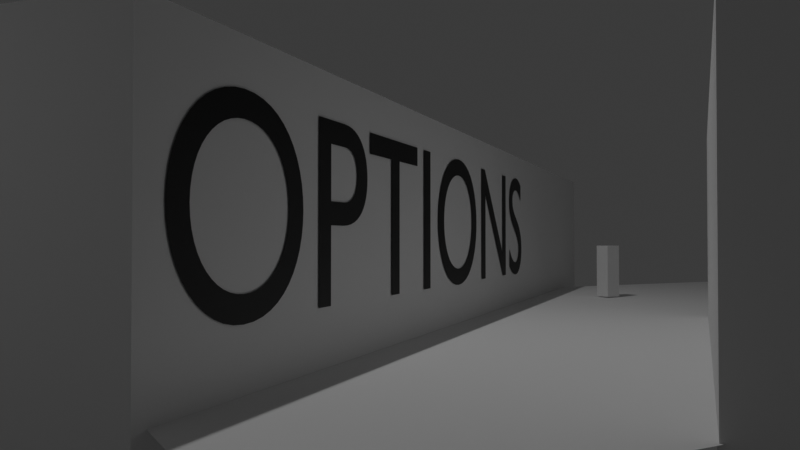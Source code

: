 # Source: prototype.blend  (saved by Blender 4.2.66; exported with 4.5.12 LTS)
import bpy
from mathutils import Matrix  # noqa: F401  (used for matrix-valued properties, if any)

bpy.ops.wm.read_factory_settings(use_empty=True)
scene = bpy.context.scene
scene.name = 'Scene'

# ---- collections
col_collection = bpy.data.collections.new('Collection'); scene.collection.children.link(col_collection)
col_wallsnfloors = bpy.data.collections.new('WallsNFloors'); scene.collection.children.link(col_wallsnfloors)
col_menu = bpy.data.collections.new('Menu'); scene.collection.children.link(col_menu)

# ---- materials (node trees are filled in below, after node groups)
mat_text = bpy.data.materials.new('TEXT')

# ---- node groups
ng_smooth_by_angle = bpy.data.node_groups.new('Smooth by Angle', 'GeometryNodeTree')
_s = ng_smooth_by_angle.interface.new_socket(name='Mesh', in_out='OUTPUT', socket_type='NodeSocketGeometry')
_s = ng_smooth_by_angle.interface.new_socket(name='Mesh', in_out='INPUT', socket_type='NodeSocketGeometry')
_s = ng_smooth_by_angle.interface.new_socket(name='Angle', in_out='INPUT', socket_type='NodeSocketFloat')
_s.subtype = 'ANGLE'
_s.default_value = 0.5236
_s.min_value = 0.0
_s.max_value = 3.142
_s.description = 'Maximum face angle for smooth edges'
_s = ng_smooth_by_angle.interface.new_socket(name='Ignore Sharpness', in_out='INPUT', socket_type='NodeSocketBool')
_s.force_non_field = True
ng_smooth_by_angle.description = 'Set the sharpness of mesh edges based on the angle between the neighboring faces'
ng_smooth_by_angle.is_modifier = True
_N = ng_smooth_by_angle.nodes; _L = ng_smooth_by_angle.links
n0 = _N.new('GeometryNodeSetShadeSmooth'); n0.name = 'Set Shade Smooth'; n0.location = (120, -80)
n0.domain = 'EDGE'
n1 = _N.new('GeometryNodeSetShadeSmooth'); n1.name = 'Set Shade Smooth.001'; n1.location = (300, -80)
n2 = _N.new('NodeGroupOutput'); n2.name = 'Group Output'; n2.location = (480, -80)
n3 = _N.new('GeometryNodeInputMeshEdgeAngle'); n3.name = 'Edge Angle'; n3.location = (-440, -240)
n4 = _N.new('NodeGroupInput'); n4.name = 'Group Input'; n4.location = (-80, -80)
n5 = _N.new('GeometryNodeInputEdgeSmooth'); n5.name = 'Is Edge Smooth'; n5.location = (-260, -120)
n6 = _N.new('GeometryNodeInputShadeSmooth'); n6.name = 'Is Shade Smooth'; n6.location = (-440, -397)
n7 = _N.new('FunctionNodeCompare'); n7.name = 'Compare'; n7.location = (-260, -260)
n7.operation = 'LESS_EQUAL'
n7.inputs[6].default_value = (0.0, 0.0, 0.0, 0.0)
n7.inputs[7].default_value = (0.0, 0.0, 0.0, 0.0)
n8 = _N.new('FunctionNodeBooleanMath'); n8.name = 'Boolean Math.001'; n8.location = (-80, -260)
n9 = _N.new('NodeGroupInput'); n9.name = 'Group Input.001'; n9.location = (-440, -329)
n10 = _N.new('NodeGroupInput'); n10.name = 'Group Input.002'; n10.location = (-259, -189)
n11 = _N.new('FunctionNodeBooleanMath'); n11.name = 'Boolean Math'; n11.location = (-80, -149)
n11.operation = 'OR'
n12 = _N.new('FunctionNodeBooleanMath'); n12.name = 'Boolean Math.002'; n12.location = (-260, -380)
n12.operation = 'OR'
n13 = _N.new('NodeGroupInput'); n13.name = 'Group Input.003'; n13.location = (-440, -460)
_L.new(n3.outputs[0], n7.inputs[0])
_L.new(n1.outputs[0], n2.inputs[0])
_L.new(n9.outputs[1], n7.inputs[1])
_L.new(n7.outputs[0], n8.inputs[0])
_L.new(n4.outputs[0], n0.inputs[0])
_L.new(n0.outputs[0], n1.inputs[0])
_L.new(n8.outputs[0], n0.inputs[2])
_L.new(n10.outputs[2], n11.inputs[1])
_L.new(n5.outputs[0], n11.inputs[0])
_L.new(n11.outputs[0], n0.inputs[1])
_L.new(n13.outputs[2], n12.inputs[1])
_L.new(n6.outputs[0], n12.inputs[0])
_L.new(n12.outputs[0], n8.inputs[1])
n2.is_active_output = True

# ---- material node trees
mat_text.use_nodes = True; mat_text.node_tree.nodes.clear()
_N = mat_text.node_tree.nodes; _L = mat_text.node_tree.links
n0 = _N.new('ShaderNodeBsdfPrincipled'); n0.name = 'Principled BSDF'; n0.location = (10, 300)
n0.inputs[0].default_value = (0.0, 0.0, 0.0, 1.0)
n1 = _N.new('ShaderNodeOutputMaterial'); n1.name = 'Material Output'; n1.location = (300, 300)
_L.new(n0.outputs[0], n1.inputs[0])
n1.is_active_output = True

# ---- world
world_world = bpy.data.worlds.new('World'); scene.world = world_world
world_world.use_nodes = True; world_world.node_tree.nodes.clear()
_N = world_world.node_tree.nodes; _L = world_world.node_tree.links
n0 = _N.new('ShaderNodeOutputWorld'); n0.name = 'World Output'; n0.location = (300, 300)
n1 = _N.new('ShaderNodeBackground'); n1.name = 'Background'; n1.location = (10, 300)
n1.inputs[0].default_value = (0.05088, 0.05088, 0.05088, 1.0)
_L.new(n1.outputs[0], n0.inputs[0])
n0.is_active_output = True
world_world.color = (0.05088, 0.05088, 0.05088)
world_world.sun_shadow_jitter_overblur = 0.0

# ---- cameras
cam_camera = bpy.data.cameras.new('Camera')
cam_camera.clip_end = 100.0
cam_camera.lens = 35.0
cam_camera.ortho_scale = 7.314

# ---- lights
light_light = bpy.data.lights.new('Light', 'POINT')
light_light.energy = 1000.0
light_light.shadow_soft_size = 0.1

# ---- meshes
me_cube_003 = bpy.data.meshes.new('Cube.003')
me_cube_003.from_pydata([(-1.0, 0.1947, -0.3325), (-1.0, 0.1785, -0.3325), (1.0, 0.1785, -0.3325), (1.0, 0.1947, -0.3325), (1.0, 0.1947, -0.2675), (1.0, 0.1785, -0.2675), (-1.0, 0.1785, -0.2675), (-1.0, 0.1947, -0.2675), (-1.0, 0.2667, -1.0), (-1.0, -0.2667, -1.0), (1.0, -0.2667, -1.0), (1.0, 0.2667, -1.0), (1.0, 0.2667, 0.4), (1.0, -0.2667, 0.4), (-1.0, -0.2667, 0.4), (-1.0, 0.2667, 0.4), (-1.0, 0.213, -0.3919), (-1.0, 0.1602, -0.3919), (1.0, 0.1602, -0.3919), (1.0, 0.213, -0.3919), (1.0, 0.213, -0.2081), (1.0, 0.1602, -0.2081), (-1.0, 0.1602, -0.2081), (-1.0, 0.213, -0.2081), (-1.265, 0.1947, -0.3325), (-1.265, 0.1785, -0.3325), (1.265, 0.1785, -0.3325), (1.265, 0.1947, -0.3325), (1.265, 0.1947, -0.2675), (1.265, 0.1785, -0.2675), (-1.265, 0.1785, -0.2675), (-1.265, 0.1947, -0.2675), (-1.586, 0.1995, -0.3516), (-1.586, 0.1737, -0.3516), (1.586, 0.1737, -0.3516), (1.586, 0.1995, -0.3516), (1.586, 0.1995, -0.2484), (1.586, 0.1737, -0.2484), (-1.586, 0.1737, -0.2484), (-1.586, 0.1995, -0.2484), (-1.993, 0.2044, -0.3516), (-1.993, 0.1688, -0.3516), (1.993, 0.1688, -0.3516), (1.993, 0.2044, -0.3516), (1.993, 0.2044, -0.2484), (1.993, 0.1688, -0.2484), (-1.993, 0.1688, -0.2484), (-1.993, 0.2044, -0.2484), (-2.33, 0.2044, -0.3516), (-2.33, 0.1688, -0.3516), (2.33, 0.1688, -0.3516), (2.33, 0.2044, -0.3516), (2.33, 0.2044, -0.2484), (2.33, 0.1688, -0.2484), (-2.33, 0.1688, -0.2484), (-2.33, 0.2044, -0.2484), (-2.476, 0.1975, -0.3314), (-2.476, 0.1758, -0.3314), (2.476, 0.1758, -0.3314), (2.476, 0.1975, -0.3314), (2.476, 0.1975, -0.2686), (2.476, 0.1758, -0.2686), (-2.476, 0.1758, -0.2686), (-2.476, 0.1975, -0.2686)], [], [(5, 2, 26, 29), (7, 0, 24, 31), (10, 13, 14, 9), (11, 8, 15, 12), (8, 11, 10, 9), (14, 13, 12, 15), (17, 16, 8, 9), (19, 18, 10, 11), (20, 19, 11, 12), (18, 21, 13, 10), (22, 17, 9, 14), (16, 23, 15, 8), (23, 22, 14, 15), (21, 20, 12, 13), (1, 0, 16, 17), (3, 2, 18, 19), (4, 3, 19, 20), (2, 5, 21, 18), (6, 1, 17, 22), (0, 7, 23, 16), (7, 6, 22, 23), (5, 4, 20, 21), (28, 29, 37, 36), (24, 25, 33, 32), (2, 3, 27, 26), (6, 7, 31, 30), (1, 6, 30, 25), (3, 4, 28, 27), (0, 1, 25, 24), (4, 5, 29, 28), (33, 38, 46, 41), (38, 39, 47, 46), (31, 24, 32, 39), (29, 26, 34, 37), (26, 27, 35, 34), (30, 31, 39, 38), (25, 30, 38, 33), (27, 28, 36, 35), (46, 47, 55, 54), (42, 43, 51, 50), (35, 36, 44, 43), (32, 33, 41, 40), (36, 37, 45, 44), (39, 32, 40, 47), (37, 34, 42, 45), (34, 35, 43, 42), (55, 48, 56, 63), (52, 53, 61, 60), (41, 46, 54, 49), (43, 44, 52, 51), (40, 41, 49, 48), (44, 45, 53, 52), (47, 40, 48, 55), (45, 42, 50, 53), (57, 62, 63, 56), (59, 60, 61, 58), (53, 50, 58, 61), (50, 51, 59, 58), (54, 55, 63, 62), (49, 54, 62, 57), (51, 52, 60, 59), (48, 49, 57, 56)])
me_cube_003.polygons.foreach_set('use_smooth', [True] * 62)
_uv = me_cube_003.uv_layers.new(name='UVMap')
_uv.uv.foreach_set('vector', [0.5085, 0.626, 0.4165, 0.626, 0.4165, 0.626, 0.5085, 0.626, 0.5085, 0.126, 0.4165, 0.126, 0.4165, 0.126, 0.5085, 0.126, 0.375, 0.6583, 0.55, 0.6583, 0.55, 0.09167, 0.375, 0.09167, 0.375, 0.5917, 0.375, 0.1583, 0.55, 0.1583, 0.55, 0.5917, 0.375, 0.1583, 0.375, 0.5917, 0.375, 0.6583, 0.375, 0.09167, 0.55, 0.09167, 0.55, 0.6583, 0.55, 0.5917, 0.55, 0.1583, 0.405, 0.1217, 0.405, 0.1283, 0.375, 0.1583, 0.375, 0.09167, 0.405, 0.6217, 0.405, 0.6283, 0.375, 0.6583, 0.375, 0.5917, 0.52, 0.6217, 0.405, 0.6217, 0.375, 0.5917, 0.55, 0.5917, 0.405, 0.6283, 0.52, 0.6283, 0.55, 0.6583, 0.375, 0.6583, 0.52, 0.1217, 0.405, 0.1217, 0.375, 0.09167, 0.55, 0.09167, 0.405, 0.1283, 0.52, 0.1283, 0.55, 0.1583, 0.375, 0.1583, 0.52, 0.1283, 0.52, 0.1217, 0.55, 0.09167, 0.55, 0.1583, 0.52, 0.6283, 0.52, 0.6217, 0.55, 0.5917, 0.55, 0.6583, 0.4165, 0.124, 0.4165, 0.126, 0.405, 0.1283, 0.405, 0.1217, 0.4165, 0.624, 0.4165, 0.626, 0.405, 0.6283, 0.405, 0.6217, 0.5085, 0.624, 0.4165, 0.624, 0.405, 0.6217, 0.52, 0.6217, 0.4165, 0.626, 0.5085, 0.626, 0.52, 0.6283, 0.405, 0.6283, 0.5085, 0.124, 0.4165, 0.124, 0.405, 0.1217, 0.52, 0.1217, 0.4165, 0.126, 0.5085, 0.126, 0.52, 0.1283, 0.405, 0.1283, 0.5085, 0.126, 0.5085, 0.124, 0.52, 0.1217, 0.52, 0.1283, 0.5085, 0.626, 0.5085, 0.624, 0.52, 0.6217, 0.52, 0.6283, 0.5085, 0.624, 0.5085, 0.626, 0.5085, 0.626, 0.5085, 0.624, 0.4165, 0.126, 0.4165, 0.124, 0.4165, 0.124, 0.4165, 0.126, 0.4165, 0.626, 0.4165, 0.624, 0.4165, 0.624, 0.4165, 0.626, 0.5085, 0.124, 0.5085, 0.126, 0.5085, 0.126, 0.5085, 0.124, 0.4165, 0.124, 0.5085, 0.124, 0.5085, 0.124, 0.4165, 0.124, 0.4165, 0.624, 0.5085, 0.624, 0.5085, 0.624, 0.4165, 0.624, 0.4165, 0.126, 0.4165, 0.124, 0.4165, 0.124, 0.4165, 0.126, 0.5085, 0.624, 0.5085, 0.626, 0.5085, 0.626, 0.5085, 0.624, 0.4165, 0.124, 0.5085, 0.124, 0.5085, 0.124, 0.4165, 0.124, 0.5085, 0.124, 0.5085, 0.126, 0.5085, 0.126, 0.5085, 0.124, 0.5085, 0.126, 0.4165, 0.126, 0.4165, 0.126, 0.5085, 0.126, 0.5085, 0.626, 0.4165, 0.626, 0.4165, 0.626, 0.5085, 0.626, 0.4165, 0.626, 0.4165, 0.624, 0.4165, 0.624, 0.4165, 0.626, 0.5085, 0.124, 0.5085, 0.126, 0.5085, 0.126, 0.5085, 0.124, 0.4165, 0.124, 0.5085, 0.124, 0.5085, 0.124, 0.4165, 0.124, 0.4165, 0.624, 0.5085, 0.624, 0.5085, 0.624, 0.4165, 0.624, 0.5085, 0.124, 0.5085, 0.126, 0.5085, 0.126, 0.5085, 0.124, 0.4165, 0.626, 0.4165, 0.624, 0.4165, 0.624, 0.4165, 0.626, 0.4165, 0.624, 0.5085, 0.624, 0.5085, 0.624, 0.4165, 0.624, 0.4165, 0.126, 0.4165, 0.124, 0.4165, 0.124, 0.4165, 0.126, 0.5085, 0.624, 0.5085, 0.626, 0.5085, 0.626, 0.5085, 0.624, 0.5085, 0.126, 0.4165, 0.126, 0.4165, 0.126, 0.5085, 0.126, 0.5085, 0.626, 0.4165, 0.626, 0.4165, 0.626, 0.5085, 0.626, 0.4165, 0.626, 0.4165, 0.624, 0.4165, 0.624, 0.4165, 0.626, 0.5085, 0.126, 0.4165, 0.126, 0.4165, 0.126, 0.5085, 0.126, 0.5085, 0.624, 0.5085, 0.626, 0.5085, 0.626, 0.5085, 0.624, 0.4165, 0.124, 0.5085, 0.124, 0.5085, 0.124, 0.4165, 0.124, 0.4165, 0.624, 0.5085, 0.624, 0.5085, 0.624, 0.4165, 0.624, 0.4165, 0.126, 0.4165, 0.124, 0.4165, 0.124, 0.4165, 0.126, 0.5085, 0.624, 0.5085, 0.626, 0.5085, 0.626, 0.5085, 0.624, 0.5085, 0.126, 0.4165, 0.126, 0.4165, 0.126, 0.5085, 0.126, 0.5085, 0.626, 0.4165, 0.626, 0.4165, 0.626, 0.5085, 0.626, 0.4165, 0.124, 0.5085, 0.124, 0.5085, 0.126, 0.4165, 0.126, 0.4165, 0.624, 0.5085, 0.624, 0.5085, 0.626, 0.4165, 0.626, 0.5085, 0.626, 0.4165, 0.626, 0.4165, 0.626, 0.5085, 0.626, 0.4165, 0.626, 0.4165, 0.624, 0.4165, 0.624, 0.4165, 0.626, 0.5085, 0.124, 0.5085, 0.126, 0.5085, 0.126, 0.5085, 0.124, 0.4165, 0.124, 0.5085, 0.124, 0.5085, 0.124, 0.4165, 0.124, 0.4165, 0.624, 0.5085, 0.624, 0.5085, 0.624, 0.4165, 0.624, 0.4165, 0.126, 0.4165, 0.124, 0.4165, 0.124, 0.4165, 0.126])
me_cube_003.update()
me_cube_007 = bpy.data.meshes.new('Cube.007')
me_cube_007.from_pydata([(-0.1746, -0.1397, 0.7695), (-0.2, -0.16, 1.9), (-0.1746, 0.1397, 0.7695), (-0.2, 0.16, 1.9), (0.1746, -0.1397, 0.7695), (0.2, -0.16, 1.9), (0.1746, 0.1397, 0.7695), (0.2, 0.16, 1.9), (-0.2, -0.113, 1.45), (-0.2, 0.16, 1.45), (0.2, 0.16, 1.45), (0.2, -0.113, 1.45), (-0.2, 0.16, 0.8425), (0.2, 0.16, 0.8425), (0.2, -0.113, 0.8425), (-0.2, -0.113, 0.8425), (0.0, 0.1397, 0.7695), (0.0, 0.16, 1.9), (0.0, -0.1397, 0.7695), (0.0, -0.16, 1.9), (0.0, -0.16, 1.45), (0.0, 0.16, 1.45), (0.0, 0.16, 0.8425), (0.0, -0.16, 0.8425), (-0.2, 0.16, 0.7959), (-0.2, -0.16, 0.7959), (0.0, 0.16, 0.7959), (0.2, -0.16, 0.7959), (0.2, 0.16, 0.7959), (0.0, -0.16, 0.7959), (0.01906, 0.1245, 0.7695), (0.1556, 0.1245, 0.7695), (0.1556, -0.1245, 0.7695), (0.01906, -0.1245, 0.7695), (-0.1556, 0.1245, 0.7695), (-0.01906, 0.1245, 0.7695), (-0.01906, -0.1245, 0.7695), (-0.1556, -0.1245, 0.7695), (0.1556, 0.1245, 0.3825), (0.01906, 0.1245, 0.3825), (0.01906, -0.1245, 0.3825), (0.1556, -0.1245, 0.3825), (-0.01906, 0.1245, 0.3825), (-0.1556, 0.1245, 0.3825), (-0.1556, -0.1245, 0.3825), (-0.01906, -0.1245, 0.3825), (0.1556, 0.1245, 0.3465), (0.01906, 0.1245, 0.3465), (0.01906, -0.1245, 0.3465), (0.1556, -0.1245, 0.3465), (-0.01906, 0.1245, 0.3465), (-0.1556, 0.1245, 0.3465), (-0.1556, -0.1245, 0.3465), (-0.01906, -0.1245, 0.3465), (0.1556, 0.1245, -0.002172), (0.01906, 0.1245, -0.002172), (-0.01906, 0.1245, -0.002172), (-0.1556, 0.1245, -0.002172), (0.1556, -0.1245, 0.05455), (0.1556, 0.1245, 0.0327), (0.01906, 0.1245, 0.0327), (0.01906, -0.1245, 0.05455), (-0.01906, 0.1245, 0.0327), (-0.1556, 0.1245, 0.0327), (-0.1556, -0.1245, 0.05455), (-0.01906, -0.1245, 0.05455), (0.01906, -0.1987, -0.002172), (0.01906, -0.1988, 0.03921), (0.01906, -0.2333, 0.0004435), (0.01906, -0.2333, 0.00759), (0.1556, -0.1988, 0.03921), (0.1556, -0.1987, -0.002172), (0.1556, -0.2333, 0.00759), (0.1556, -0.2333, 0.0004435), (-0.1556, -0.1987, -0.002172), (-0.1556, -0.1988, 0.03921), (-0.1556, -0.2333, 0.0004435), (-0.1556, -0.2333, 0.00759), (-0.01906, -0.1988, 0.03921), (-0.01906, -0.1987, -0.002172), (-0.01906, -0.2333, 0.00759), (-0.01906, -0.2333, 0.0004435), (0.2, 0.1566, 1.177), (0.2, 0.1566, 1.427), (0.2, -0.03695, 1.427), (0.2, -0.03695, 1.177), (-0.2, -0.03695, 1.177), (-0.2, -0.03695, 1.427), (-0.2, 0.1566, 1.427), (-0.2, 0.1566, 1.177), (0.2402, 0.1856, 1.398), (0.2402, 0.121, 1.156), (0.2402, -0.06598, 1.207), (0.2402, -0.001326, 1.448), (-0.2402, -0.06598, 1.207), (-0.2402, -0.001326, 1.448), (-0.2402, 0.121, 1.156), (-0.2402, 0.1856, 1.398), (0.3308, 0.1856, 1.356), (0.3308, 0.121, 1.156), (0.3308, -0.06598, 1.207), (0.3308, -0.001326, 1.406), (-0.3308, -0.06598, 1.207), (-0.3308, -0.001326, 1.406), (-0.3308, 0.121, 1.156), (-0.3308, 0.1856, 1.356), (0.513, 0.1856, 1.356), (0.513, 0.121, 1.156), (0.513, -0.06598, 1.207), (0.513, -0.001326, 1.406), (-0.513, -0.06598, 1.207), (-0.513, -0.001326, 1.406), (-0.513, 0.121, 1.156), (-0.513, 0.1856, 1.356), (0.5445, 0.1747, 1.349), (0.5445, 0.1157, 1.167), (0.5445, -0.05512, 1.213), (0.5445, 0.003952, 1.395), (-0.5445, -0.05512, 1.213), (-0.5445, 0.003952, 1.395), (-0.5445, 0.1157, 1.167), (-0.5445, 0.1747, 1.349), (0.5642, 0.1802, 1.353), (0.5642, 0.1183, 1.162), (0.5642, -0.06061, 1.21), (0.5642, 0.001282, 1.401), (-0.5642, -0.06061, 1.21), (-0.5642, 0.001282, 1.401), (-0.5642, 0.1183, 1.162), (-0.5642, 0.1802, 1.353), (0.8829, 0.1429, 1.331), (0.8829, 0.1002, 1.199), (0.8829, -0.02324, 1.232), (0.8829, 0.01945, 1.364), (-0.8829, -0.02324, 1.232), (-0.8829, 0.01945, 1.364), (-0.8829, 0.1002, 1.199), (-0.8829, 0.1429, 1.331), (0.99, 0.1667, 1.345), (0.99, 0.1118, 1.175), (0.99, -0.04709, 1.218), (0.99, 0.007856, 1.387), (-0.99, -0.04709, 1.218), (-0.99, 0.007856, 1.387), (-0.99, 0.1118, 1.175), (-0.99, 0.1667, 1.345), (0.9365, 0.005451, 1.392), (0.9365, 0.1717, 1.348), (0.9365, 0.1142, 1.17), (0.9365, -0.05203, 1.215)], [], [(8, 1, 3, 9), (21, 17, 7, 10), (10, 7, 5, 11), (20, 19, 1, 8), (33, 30, 39, 40), (17, 3, 1, 19), (23, 20, 8, 15), (87, 88, 97, 95), (22, 21, 10, 13), (85, 82, 91, 92), (25, 15, 12, 24), (26, 22, 13, 28), (28, 13, 14, 27), (29, 23, 15, 25), (27, 14, 23, 29), (24, 12, 22, 26), (12, 9, 21, 22), (14, 11, 20, 23), (7, 17, 19, 5), (32, 33, 40, 41), (11, 5, 19, 20), (9, 3, 17, 21), (2, 0, 25, 24), (16, 2, 24, 26), (4, 6, 28, 27), (18, 4, 27, 29), (6, 16, 26, 28), (0, 18, 29, 25), (16, 6, 31, 30), (6, 4, 32, 31), (4, 18, 33, 32), (18, 16, 30, 33), (2, 16, 35, 34), (16, 18, 36, 35), (18, 0, 37, 36), (0, 2, 34, 37), (44, 43, 51, 52), (45, 44, 52, 53), (35, 36, 45, 42), (34, 35, 42, 43), (31, 32, 41, 38), (36, 37, 44, 45), (30, 31, 38, 39), (37, 34, 43, 44), (64, 63, 57, 74, 76, 77, 75), (63, 62, 56, 57), (41, 40, 48, 49), (40, 39, 47, 48), (42, 45, 53, 50), (43, 42, 50, 51), (38, 41, 49, 46), (39, 38, 46, 47), (58, 61, 67, 70), (65, 64, 75, 78), (60, 59, 54, 55), (62, 65, 78, 80, 81, 79, 56), (57, 56, 79, 74), (59, 58, 70, 72, 73, 71, 54), (55, 54, 71, 66), (48, 47, 60, 61), (49, 48, 61, 58), (47, 46, 59, 60), (46, 49, 58, 59), (50, 53, 65, 62), (52, 51, 63, 64), (53, 52, 64, 65), (51, 50, 62, 63), (66, 71, 73, 68), (68, 73, 72, 69), (69, 72, 70, 67), (74, 79, 81, 76), (76, 81, 80, 77), (77, 80, 78, 75), (61, 60, 55, 66, 68, 69, 67), (13, 10, 83, 82), (10, 11, 84, 83), (11, 14, 85, 84), (14, 13, 82, 85), (15, 8, 87, 86), (8, 9, 88, 87), (9, 12, 89, 88), (12, 15, 86, 89), (97, 96, 104, 105), (91, 90, 98, 99), (86, 87, 95, 94), (83, 84, 93, 90), (88, 89, 96, 97), (82, 83, 90, 91), (89, 86, 94, 96), (84, 85, 92, 93), (102, 103, 111, 110), (103, 105, 113, 111), (96, 94, 102, 104), (93, 92, 100, 101), (92, 91, 99, 100), (95, 97, 105, 103), (94, 95, 103, 102), (90, 93, 101, 98), (111, 113, 121, 119), (108, 107, 115, 116), (98, 101, 109, 106), (99, 98, 106, 107), (105, 104, 112, 113), (104, 102, 110, 112), (101, 100, 108, 109), (100, 99, 107, 108), (120, 118, 126, 128), (121, 120, 128, 129), (110, 111, 119, 118), (106, 109, 117, 114), (107, 106, 114, 115), (113, 112, 120, 121), (112, 110, 118, 120), (109, 108, 116, 117), (123, 122, 130, 131), (122, 125, 133, 130), (117, 116, 124, 125), (116, 115, 123, 124), (119, 121, 129, 127), (118, 119, 127, 126), (114, 117, 125, 122), (115, 114, 122, 123), (134, 135, 143, 142), (135, 137, 145, 143), (129, 128, 136, 137), (128, 126, 134, 136), (125, 124, 132, 133), (124, 123, 131, 132), (127, 129, 137, 135), (126, 127, 135, 134), (139, 138, 141, 140), (142, 143, 145, 144), (147, 146, 141, 138), (148, 147, 138, 139), (137, 136, 144, 145), (136, 134, 142, 144), (146, 149, 140, 141), (149, 148, 139, 140), (132, 131, 148, 149), (133, 132, 149, 146), (131, 130, 147, 148), (130, 133, 146, 147)])
_uv = me_cube_007.uv_layers.new(name='UVMap')
_uv.uv.foreach_set('vector', [0.5625, 0.0, 0.625, 0.0, 0.625, 0.25, 0.5625, 0.25, 0.5625, 0.375, 0.625, 0.375, 0.625, 0.5, 0.5625, 0.5, 0.5625, 0.5, 0.625, 0.5, 0.625, 0.75, 0.5625, 0.75, 0.5625, 0.875, 0.625, 0.875, 0.625, 1.0, 0.5625, 1.0, 0.2619, 0.7222, 0.2619, 0.5278, 0.2619, 0.5278, 0.2619, 0.7222, 0.75, 0.5, 0.875, 0.5, 0.875, 0.75, 0.75, 0.75, 0.4781, 0.875, 0.5625, 0.875, 0.5625, 1.0, 0.4781, 1.0, 0.5377, 0.03639, 0.5377, 0.2136, 0.5377, 0.2136, 0.5377, 0.03639, 0.4781, 0.375, 0.5625, 0.375, 0.5625, 0.5, 0.4781, 0.5, 0.503, 0.7136, 0.503, 0.5364, 0.503, 0.5364, 0.503, 0.7136, 0.375, 0.0, 0.4781, 0.0, 0.4781, 0.25, 0.375, 0.25, 0.375, 0.375, 0.4781, 0.375, 0.4781, 0.5, 0.375, 0.5, 0.375, 0.5, 0.4781, 0.5, 0.4781, 0.75, 0.375, 0.75, 0.375, 0.875, 0.4781, 0.875, 0.4781, 1.0, 0.375, 1.0, 0.375, 0.75, 0.4781, 0.75, 0.4781, 0.875, 0.375, 0.875, 0.375, 0.25, 0.4781, 0.25, 0.4781, 0.375, 0.375, 0.375, 0.4781, 0.25, 0.5625, 0.25, 0.5625, 0.375, 0.4781, 0.375, 0.4781, 0.75, 0.5625, 0.75, 0.5625, 0.875, 0.4781, 0.875, 0.625, 0.5, 0.75, 0.5, 0.75, 0.75, 0.625, 0.75, 0.3472, 0.7222, 0.2619, 0.7222, 0.2619, 0.7222, 0.3472, 0.7222, 0.5625, 0.75, 0.625, 0.75, 0.625, 0.875, 0.5625, 0.875, 0.5625, 0.25, 0.625, 0.25, 0.625, 0.375, 0.5625, 0.375, 0.1408, 0.5158, 0.1408, 0.7342, 0.125, 0.75, 0.125, 0.5, 0.25, 0.5158, 0.1408, 0.5158, 0.125, 0.5, 0.25, 0.5, 0.3592, 0.7342, 0.3592, 0.5158, 0.375, 0.5, 0.375, 0.75, 0.25, 0.7342, 0.3592, 0.7342, 0.375, 0.75, 0.25, 0.75, 0.3592, 0.5158, 0.25, 0.5158, 0.25, 0.5, 0.375, 0.5, 0.1408, 0.7342, 0.25, 0.7342, 0.25, 0.75, 0.125, 0.75, 0.25, 0.5158, 0.3592, 0.5158, 0.3472, 0.5278, 0.2619, 0.5278, 0.3592, 0.5158, 0.3592, 0.7342, 0.3472, 0.7222, 0.3472, 0.5278, 0.3592, 0.7342, 0.25, 0.7342, 0.2619, 0.7222, 0.3472, 0.7222, 0.25, 0.7342, 0.25, 0.5158, 0.2619, 0.5278, 0.2619, 0.7222, 0.1408, 0.5158, 0.25, 0.5158, 0.2381, 0.5278, 0.1528, 0.5278, 0.25, 0.5158, 0.25, 0.7342, 0.2381, 0.7222, 0.2381, 0.5278, 0.25, 0.7342, 0.1408, 0.7342, 0.1528, 0.7222, 0.2381, 0.7222, 0.1408, 0.7342, 0.1408, 0.5158, 0.1528, 0.5278, 0.1528, 0.7222, 0.1528, 0.7222, 0.1528, 0.5278, 0.1528, 0.5278, 0.1528, 0.7222, 0.2381, 0.7222, 0.1528, 0.7222, 0.1528, 0.7222, 0.2381, 0.7222, 0.2381, 0.5278, 0.2381, 0.7222, 0.2381, 0.7222, 0.2381, 0.5278, 0.1528, 0.5278, 0.2381, 0.5278, 0.2381, 0.5278, 0.1528, 0.5278, 0.3472, 0.5278, 0.3472, 0.7222, 0.3472, 0.7222, 0.3472, 0.5278, 0.2381, 0.7222, 0.1528, 0.7222, 0.1528, 0.7222, 0.2381, 0.7222, 0.2619, 0.5278, 0.3472, 0.5278, 0.3472, 0.5278, 0.2619, 0.5278, 0.1528, 0.7222, 0.1528, 0.5278, 0.1528, 0.5278, 0.1528, 0.7222, 0.1528, 0.7222, 0.1528, 0.5278, 0.1528, 0.5278, 0.1528, 0.6782, 0.1528, 0.6963, 0.1528, 0.7203, 0.1528, 0.7222, 0.1528, 0.5278, 0.2381, 0.5278, 0.2381, 0.5278, 0.1528, 0.5278, 0.3472, 0.7222, 0.2619, 0.7222, 0.2619, 0.7222, 0.3472, 0.7222, 0.2619, 0.7222, 0.2619, 0.5278, 0.2619, 0.5278, 0.2619, 0.7222, 0.2381, 0.5278, 0.2381, 0.7222, 0.2381, 0.7222, 0.2381, 0.5278, 0.1528, 0.5278, 0.2381, 0.5278, 0.2381, 0.5278, 0.1528, 0.5278, 0.3472, 0.5278, 0.3472, 0.7222, 0.3472, 0.7222, 0.3472, 0.5278, 0.2619, 0.5278, 0.3472, 0.5278, 0.3472, 0.5278, 0.2619, 0.5278, 0.3472, 0.7222, 0.2619, 0.7222, 0.2619, 0.7222, 0.3472, 0.7222, 0.2381, 0.7222, 0.1528, 0.7222, 0.1528, 0.7222, 0.2381, 0.7222, 0.2619, 0.5278, 0.3472, 0.5278, 0.3472, 0.5278, 0.2619, 0.5278, 0.2381, 0.5278, 0.2381, 0.7222, 0.2381, 0.7222, 0.2381, 0.7203, 0.2381, 0.6963, 0.2381, 0.6782, 0.2381, 0.5278, 0.1528, 0.5278, 0.2381, 0.5278, 0.2381, 0.6782, 0.1528, 0.6782, 0.3472, 0.5278, 0.3472, 0.7222, 0.3472, 0.7222, 0.3472, 0.7203, 0.3472, 0.6963, 0.3472, 0.6782, 0.3472, 0.5278, 0.2619, 0.5278, 0.3472, 0.5278, 0.3472, 0.6782, 0.2619, 0.6782, 0.2619, 0.7222, 0.2619, 0.5278, 0.2619, 0.5278, 0.2619, 0.7222, 0.3472, 0.7222, 0.2619, 0.7222, 0.2619, 0.7222, 0.3472, 0.7222, 0.2619, 0.5278, 0.3472, 0.5278, 0.3472, 0.5278, 0.2619, 0.5278, 0.3472, 0.5278, 0.3472, 0.7222, 0.3472, 0.7222, 0.3472, 0.5278, 0.2381, 0.5278, 0.2381, 0.7222, 0.2381, 0.7222, 0.2381, 0.5278, 0.1528, 0.7222, 0.1528, 0.5278, 0.1528, 0.5278, 0.1528, 0.7222, 0.2381, 0.7222, 0.1528, 0.7222, 0.1528, 0.7222, 0.2381, 0.7222, 0.1528, 0.5278, 0.2381, 0.5278, 0.2381, 0.5278, 0.1528, 0.5278, 0.2619, 0.6782, 0.3472, 0.6782, 0.3472, 0.6963, 0.2619, 0.6963, 0.2619, 0.6963, 0.3472, 0.6963, 0.3472, 0.7203, 0.2619, 0.7203, 0.2619, 0.7203, 0.3472, 0.7203, 0.3472, 0.7222, 0.2619, 0.7222, 0.1528, 0.6782, 0.2381, 0.6782, 0.2381, 0.6963, 0.1528, 0.6963, 0.1528, 0.6963, 0.2381, 0.6963, 0.2381, 0.7203, 0.1528, 0.7203, 0.1528, 0.7203, 0.2381, 0.7203, 0.2381, 0.7222, 0.1528, 0.7222, 0.2619, 0.7222, 0.2619, 0.5278, 0.2619, 0.5278, 0.2619, 0.6782, 0.2619, 0.6963, 0.2619, 0.7203, 0.2619, 0.7222, 0.4781, 0.5, 0.5625, 0.5, 0.5377, 0.5364, 0.503, 0.5364, 0.5625, 0.5, 0.5625, 0.75, 0.5377, 0.7136, 0.5377, 0.5364, 0.5625, 0.75, 0.4781, 0.75, 0.503, 0.7136, 0.5377, 0.7136, 0.4781, 0.75, 0.4781, 0.5, 0.503, 0.5364, 0.503, 0.7136, 0.4781, 0.0, 0.5625, 0.0, 0.5377, 0.03639, 0.503, 0.03639, 0.5625, 0.0, 0.5625, 0.25, 0.5377, 0.2136, 0.5377, 0.03639, 0.5625, 0.25, 0.4781, 0.25, 0.503, 0.2136, 0.5377, 0.2136, 0.4781, 0.25, 0.4781, 0.0, 0.503, 0.03639, 0.503, 0.2136, 0.5377, 0.2136, 0.503, 0.2136, 0.503, 0.2136, 0.5377, 0.2136, 0.503, 0.5364, 0.5377, 0.5364, 0.5377, 0.5364, 0.503, 0.5364, 0.503, 0.03639, 0.5377, 0.03639, 0.5377, 0.03639, 0.503, 0.03639, 0.5377, 0.5364, 0.5377, 0.7136, 0.5377, 0.7136, 0.5377, 0.5364, 0.5377, 0.2136, 0.503, 0.2136, 0.503, 0.2136, 0.5377, 0.2136, 0.503, 0.5364, 0.5377, 0.5364, 0.5377, 0.5364, 0.503, 0.5364, 0.503, 0.2136, 0.503, 0.03639, 0.503, 0.03639, 0.503, 0.2136, 0.5377, 0.7136, 0.503, 0.7136, 0.503, 0.7136, 0.5377, 0.7136, 0.503, 0.03639, 0.5377, 0.03639, 0.5377, 0.03639, 0.503, 0.03639, 0.5377, 0.03639, 0.5377, 0.2136, 0.5377, 0.2136, 0.5377, 0.03639, 0.503, 0.2136, 0.503, 0.03639, 0.503, 0.03639, 0.503, 0.2136, 0.5377, 0.7136, 0.503, 0.7136, 0.503, 0.7136, 0.5377, 0.7136, 0.503, 0.7136, 0.503, 0.5364, 0.503, 0.5364, 0.503, 0.7136, 0.5377, 0.03639, 0.5377, 0.2136, 0.5377, 0.2136, 0.5377, 0.03639, 0.503, 0.03639, 0.5377, 0.03639, 0.5377, 0.03639, 0.503, 0.03639, 0.5377, 0.5364, 0.5377, 0.7136, 0.5377, 0.7136, 0.5377, 0.5364, 0.5377, 0.03639, 0.5377, 0.2136, 0.5377, 0.2136, 0.5377, 0.03639, 0.503, 0.7136, 0.503, 0.5364, 0.503, 0.5364, 0.503, 0.7136, 0.5377, 0.5364, 0.5377, 0.7136, 0.5377, 0.7136, 0.5377, 0.5364, 0.503, 0.5364, 0.5377, 0.5364, 0.5377, 0.5364, 0.503, 0.5364, 0.5377, 0.2136, 0.503, 0.2136, 0.503, 0.2136, 0.5377, 0.2136, 0.503, 0.2136, 0.503, 0.03639, 0.503, 0.03639, 0.503, 0.2136, 0.5377, 0.7136, 0.503, 0.7136, 0.503, 0.7136, 0.5377, 0.7136, 0.503, 0.7136, 0.503, 0.5364, 0.503, 0.5364, 0.503, 0.7136, 0.503, 0.2136, 0.503, 0.03639, 0.503, 0.03639, 0.503, 0.2136, 0.5377, 0.2136, 0.503, 0.2136, 0.503, 0.2136, 0.5377, 0.2136, 0.503, 0.03639, 0.5377, 0.03639, 0.5377, 0.03639, 0.503, 0.03639, 0.5377, 0.5364, 0.5377, 0.7136, 0.5377, 0.7136, 0.5377, 0.5364, 0.503, 0.5364, 0.5377, 0.5364, 0.5377, 0.5364, 0.503, 0.5364, 0.5377, 0.2136, 0.503, 0.2136, 0.503, 0.2136, 0.5377, 0.2136, 0.503, 0.2136, 0.503, 0.03639, 0.503, 0.03639, 0.503, 0.2136, 0.5377, 0.7136, 0.503, 0.7136, 0.503, 0.7136, 0.5377, 0.7136, 0.503, 0.5364, 0.5377, 0.5364, 0.5377, 0.5364, 0.503, 0.5364, 0.5377, 0.5364, 0.5377, 0.7136, 0.5377, 0.7136, 0.5377, 0.5364, 0.5377, 0.7136, 0.503, 0.7136, 0.503, 0.7136, 0.5377, 0.7136, 0.503, 0.7136, 0.503, 0.5364, 0.503, 0.5364, 0.503, 0.7136, 0.5377, 0.03639, 0.5377, 0.2136, 0.5377, 0.2136, 0.5377, 0.03639, 0.503, 0.03639, 0.5377, 0.03639, 0.5377, 0.03639, 0.503, 0.03639, 0.5377, 0.5364, 0.5377, 0.7136, 0.5377, 0.7136, 0.5377, 0.5364, 0.503, 0.5364, 0.5377, 0.5364, 0.5377, 0.5364, 0.503, 0.5364, 0.503, 0.03639, 0.5377, 0.03639, 0.5377, 0.03639, 0.503, 0.03639, 0.5377, 0.03639, 0.5377, 0.2136, 0.5377, 0.2136, 0.5377, 0.03639, 0.5377, 0.2136, 0.503, 0.2136, 0.503, 0.2136, 0.5377, 0.2136, 0.503, 0.2136, 0.503, 0.03639, 0.503, 0.03639, 0.503, 0.2136, 0.5377, 0.7136, 0.503, 0.7136, 0.503, 0.7136, 0.5377, 0.7136, 0.503, 0.7136, 0.503, 0.5364, 0.503, 0.5364, 0.503, 0.7136, 0.5377, 0.03639, 0.5377, 0.2136, 0.5377, 0.2136, 0.5377, 0.03639, 0.503, 0.03639, 0.5377, 0.03639, 0.5377, 0.03639, 0.503, 0.03639, 0.503, 0.5364, 0.5377, 0.5364, 0.5377, 0.7136, 0.503, 0.7136, 0.503, 0.03639, 0.5377, 0.03639, 0.5377, 0.2136, 0.503, 0.2136, 0.5458, 0.5364, 0.535, 0.7136, 0.5377, 0.7136, 0.5377, 0.5364, 0.5057, 0.5364, 0.5458, 0.5364, 0.5377, 0.5364, 0.503, 0.5364, 0.5377, 0.2136, 0.503, 0.2136, 0.503, 0.2136, 0.5377, 0.2136, 0.503, 0.2136, 0.503, 0.03639, 0.503, 0.03639, 0.503, 0.2136, 0.535, 0.7136, 0.4948, 0.7136, 0.503, 0.7136, 0.5377, 0.7136, 0.4948, 0.7136, 0.5057, 0.5364, 0.503, 0.5364, 0.503, 0.7136, 0.503, 0.7136, 0.503, 0.5364, 0.5057, 0.5364, 0.4948, 0.7136, 0.5377, 0.7136, 0.503, 0.7136, 0.4948, 0.7136, 0.535, 0.7136, 0.503, 0.5364, 0.5377, 0.5364, 0.5458, 0.5364, 0.5057, 0.5364, 0.5377, 0.5364, 0.5377, 0.7136, 0.535, 0.7136, 0.5458, 0.5364])
me_cube_007.update()
me_plane = bpy.data.meshes.new('Plane')
me_plane.from_pydata([(-1.0, -1.0, 0.0), (1.0, -1.0, 0.0), (-1.0, 1.0, 0.0), (1.0, 1.0, 0.0), (-1.0, 1.0, -0.09002), (-1.0, -1.0, -0.09002), (1.0, -1.0, -0.09002), (1.0, 1.0, -0.09002)], [], [(0, 1, 3, 2), (5, 4, 7, 6), (3, 7, 4, 2), (0, 5, 6, 1), (1, 6, 7, 3), (2, 4, 5, 0)])
me_plane.polygons.foreach_set('use_smooth', [True] * 6)
_uv = me_plane.uv_layers.new(name='UVMap')
_uv.uv.foreach_set('vector', [0.0, 0.0, 1.0, 0.0, 1.0, 1.0, 0.0, 1.0, 0.0, 0.0, 0.0, 1.0, 1.0, 1.0, 1.0, 0.0, 1.0, 1.0, 1.0, 1.0, 0.0, 1.0, 0.0, 1.0, 0.0, 0.0, 0.0, 0.0, 1.0, 0.0, 1.0, 0.0, 1.0, 0.0, 1.0, 0.0, 1.0, 1.0, 1.0, 1.0, 0.0, 1.0, 0.0, 1.0, 0.0, 0.0, 0.0, 0.0])
me_plane.update()
me_cube = bpy.data.meshes.new('Cube')
me_cube.from_pydata([(-1.0, -1.0, -1.0), (-1.0, -1.0, 1.0), (-1.0, 1.0, -1.0), (-1.0, 1.0, 1.0), (1.0, -1.0, -1.0), (1.0, -1.0, 1.0), (1.0, 1.0, -1.0), (1.0, 1.0, 1.0)], [], [(0, 1, 3, 2), (2, 3, 7, 6), (6, 7, 5, 4), (4, 5, 1, 0), (2, 6, 4, 0), (7, 3, 1, 5)])
me_cube.polygons.foreach_set('use_smooth', [True] * 6)
_uv = me_cube.uv_layers.new(name='UVMap')
_uv.uv.foreach_set('vector', [0.375, 0.0, 0.625, 0.0, 0.625, 0.25, 0.375, 0.25, 0.375, 0.25, 0.625, 0.25, 0.625, 0.5, 0.375, 0.5, 0.375, 0.5, 0.625, 0.5, 0.625, 0.75, 0.375, 0.75, 0.375, 0.75, 0.625, 0.75, 0.625, 1.0, 0.375, 1.0, 0.125, 0.5, 0.375, 0.5, 0.375, 0.75, 0.125, 0.75, 0.625, 0.5, 0.875, 0.5, 0.875, 0.75, 0.625, 0.75])
me_cube.update()
me_cube_001 = bpy.data.meshes.new('Cube.001')
me_cube_001.from_pydata([(-1.0, -1.0, -1.0), (-1.0, -1.0, 1.0), (-1.0, 1.0, -1.0), (-1.0, 1.0, 1.0), (1.0, -1.0, -1.0), (1.0, -1.0, 1.0), (1.0, 1.0, -1.0), (1.0, 1.0, 1.0)], [], [(0, 1, 3, 2), (2, 3, 7, 6), (6, 7, 5, 4), (4, 5, 1, 0), (2, 6, 4, 0), (7, 3, 1, 5)])
me_cube_001.polygons.foreach_set('use_smooth', [True] * 6)
_uv = me_cube_001.uv_layers.new(name='UVMap')
_uv.uv.foreach_set('vector', [0.375, 0.0, 0.625, 0.0, 0.625, 0.25, 0.375, 0.25, 0.375, 0.25, 0.625, 0.25, 0.625, 0.5, 0.375, 0.5, 0.375, 0.5, 0.625, 0.5, 0.625, 0.75, 0.375, 0.75, 0.375, 0.75, 0.625, 0.75, 0.625, 1.0, 0.375, 1.0, 0.125, 0.5, 0.375, 0.5, 0.375, 0.75, 0.125, 0.75, 0.625, 0.5, 0.875, 0.5, 0.875, 0.75, 0.625, 0.75])
me_cube_001.update()
me_cube_002 = bpy.data.meshes.new('Cube.002')
me_cube_002.from_pydata([(-1.0, -1.0, -1.0), (-1.0, -1.0, 1.0), (-1.0, 1.0, -1.0), (-1.0, 1.0, 1.0), (1.0, -1.0, -1.0), (1.0, -1.0, 1.0), (1.0, 1.0, -1.0), (1.0, 1.0, 1.0), (-1.0, 0.2667, -1.0), (-1.0, -0.2667, -1.0), (-1.0, -0.2667, 1.0), (-1.0, 0.2667, 1.0), (1.0, -0.2667, -1.0), (1.0, 0.2667, -1.0), (1.0, 0.2667, 1.0), (1.0, -0.2667, 1.0), (-1.0, -1.0, 0.4), (-1.0, 1.0, 0.4), (1.0, 1.0, 0.4), (1.0, -1.0, 0.4), (1.0, 0.2667, 0.4), (1.0, -0.2667, 0.4), (-1.0, -0.2667, 0.4), (-1.0, 0.2667, 0.4)], [], [(23, 11, 3, 17), (17, 3, 7, 18), (21, 15, 5, 19), (19, 5, 1, 16), (9, 12, 4, 0), (15, 10, 1, 5), (7, 3, 11, 14), (14, 11, 10, 15), (2, 6, 13, 8), (8, 13, 12, 9), (18, 7, 14, 20), (20, 14, 15, 21), (16, 1, 10, 22), (22, 10, 11, 23), (0, 16, 22, 9), (6, 18, 20, 13), (4, 19, 16, 0), (12, 21, 19, 4), (2, 17, 18, 6), (8, 23, 17, 2), (13, 20, 23, 8), (21, 12, 9, 22), (22, 23, 20, 21)])
_uv = me_cube_002.uv_layers.new(name='UVMap')
_uv.uv.foreach_set('vector', [0.55, 0.1583, 0.625, 0.1583, 0.625, 0.25, 0.55, 0.25, 0.55, 0.25, 0.625, 0.25, 0.625, 0.5, 0.55, 0.5, 0.55, 0.6583, 0.625, 0.6583, 0.625, 0.75, 0.55, 0.75, 0.55, 0.75, 0.625, 0.75, 0.625, 1.0, 0.55, 1.0, 0.125, 0.6583, 0.375, 0.6583, 0.375, 0.75, 0.125, 0.75, 0.625, 0.6583, 0.875, 0.6583, 0.875, 0.75, 0.625, 0.75, 0.625, 0.5, 0.875, 0.5, 0.875, 0.5917, 0.625, 0.5917, 0.625, 0.5917, 0.875, 0.5917, 0.875, 0.6583, 0.625, 0.6583, 0.125, 0.5, 0.375, 0.5, 0.375, 0.5917, 0.125, 0.5917, 0.125, 0.5917, 0.375, 0.5917, 0.375, 0.6583, 0.125, 0.6583, 0.55, 0.5, 0.625, 0.5, 0.625, 0.5917, 0.55, 0.5917, 0.55, 0.5917, 0.625, 0.5917, 0.625, 0.6583, 0.55, 0.6583, 0.55, 0.0, 0.625, 0.0, 0.625, 0.09167, 0.55, 0.09167, 0.55, 0.09167, 0.625, 0.09167, 0.625, 0.1583, 0.55, 0.1583, 0.375, 0.0, 0.55, 0.0, 0.55, 0.09167, 0.375, 0.09167, 0.375, 0.5, 0.55, 0.5, 0.55, 0.5917, 0.375, 0.5917, 0.375, 0.75, 0.55, 0.75, 0.55, 1.0, 0.375, 1.0, 0.375, 0.6583, 0.55, 0.6583, 0.55, 0.75, 0.375, 0.75, 0.375, 0.25, 0.55, 0.25, 0.55, 0.5, 0.375, 0.5, 0.375, 0.1583, 0.55, 0.1583, 0.55, 0.25, 0.375, 0.25, 0.0, 0.0, 0.0, 0.0, 0.0, 0.0, 0.0, 0.0, 0.0, 0.0, 0.0, 0.0, 0.0, 0.0, 0.0, 0.0, 0.0, 0.0, 0.0, 0.0, 0.55, 0.5917, 0.0, 0.0])
me_cube_002.update()
me_plane_001 = bpy.data.meshes.new('Plane.001')
me_plane_001.from_pydata([(-1.0, -1.0, 0.0), (1.0, -1.0, 0.0), (-1.0, 1.0, 0.0), (1.0, 1.0, 0.0), (-1.0, 1.0, -0.09002), (-1.0, -1.0, -0.09002), (1.0, -1.0, -0.09002), (1.0, 1.0, -0.09002)], [], [(0, 1, 3, 2), (5, 4, 7, 6), (3, 7, 4, 2), (0, 5, 6, 1), (1, 6, 7, 3), (2, 4, 5, 0)])
me_plane_001.polygons.foreach_set('use_smooth', [True] * 6)
_uv = me_plane_001.uv_layers.new(name='UVMap')
_uv.uv.foreach_set('vector', [0.0, 0.0, 1.0, 0.0, 1.0, 1.0, 0.0, 1.0, 0.0, 0.0, 0.0, 1.0, 1.0, 1.0, 1.0, 0.0, 1.0, 1.0, 1.0, 1.0, 0.0, 1.0, 0.0, 1.0, 0.0, 0.0, 0.0, 0.0, 1.0, 0.0, 1.0, 0.0, 1.0, 0.0, 1.0, 0.0, 1.0, 1.0, 1.0, 1.0, 0.0, 1.0, 0.0, 1.0, 0.0, 0.0, 0.0, 0.0])
me_plane_001.update()
me_cube_004 = bpy.data.meshes.new('Cube.004')
me_cube_004.from_pydata([(-1.0, -1.0, -1.0), (-1.0, -1.0, 1.0), (-1.0, 1.0, -1.0), (-1.0, 1.0, 1.0), (1.0, -1.0, -1.0), (1.0, -1.0, 1.0), (1.0, 1.0, -1.0), (1.0, 1.0, 1.0)], [], [(0, 1, 3, 2), (2, 3, 7, 6), (6, 7, 5, 4), (4, 5, 1, 0), (2, 6, 4, 0), (7, 3, 1, 5)])
me_cube_004.polygons.foreach_set('use_smooth', [True] * 6)
_uv = me_cube_004.uv_layers.new(name='UVMap')
_uv.uv.foreach_set('vector', [0.375, 0.0, 0.625, 0.0, 0.625, 0.25, 0.375, 0.25, 0.375, 0.25, 0.625, 0.25, 0.625, 0.5, 0.375, 0.5, 0.375, 0.5, 0.625, 0.5, 0.625, 0.75, 0.375, 0.75, 0.375, 0.75, 0.625, 0.75, 0.625, 1.0, 0.375, 1.0, 0.125, 0.5, 0.375, 0.5, 0.375, 0.75, 0.125, 0.75, 0.625, 0.5, 0.875, 0.5, 0.875, 0.75, 0.625, 0.75])
me_cube_004.update()
me_cube_005 = bpy.data.meshes.new('Cube.005')
me_cube_005.from_pydata([(-1.0, -1.0, -1.0), (-1.0, -1.0, 1.0), (-1.0, 1.0, -1.0), (-1.0, 1.0, 1.0), (1.0, -1.0, -1.0), (1.0, -1.0, 1.0), (1.0, 1.0, -1.0), (1.0, 1.0, 1.0)], [], [(0, 1, 3, 2), (2, 3, 7, 6), (6, 7, 5, 4), (4, 5, 1, 0), (2, 6, 4, 0), (7, 3, 1, 5)])
me_cube_005.polygons.foreach_set('use_smooth', [True] * 6)
_uv = me_cube_005.uv_layers.new(name='UVMap')
_uv.uv.foreach_set('vector', [0.375, 0.0, 0.625, 0.0, 0.625, 0.25, 0.375, 0.25, 0.375, 0.25, 0.625, 0.25, 0.625, 0.5, 0.375, 0.5, 0.375, 0.5, 0.625, 0.5, 0.625, 0.75, 0.375, 0.75, 0.375, 0.75, 0.625, 0.75, 0.625, 1.0, 0.375, 1.0, 0.125, 0.5, 0.375, 0.5, 0.375, 0.75, 0.125, 0.75, 0.625, 0.5, 0.875, 0.5, 0.875, 0.75, 0.625, 0.75])
me_cube_005.update()
me_cube_006 = bpy.data.meshes.new('Cube.006')
me_cube_006.from_pydata([(-1.0, -1.0, -1.0), (-1.0, -1.0, 1.0), (-1.0, 1.0, -1.0), (-1.0, 1.0, 1.0), (1.0, -1.0, -1.0), (1.0, -1.0, 1.0), (1.0, 1.0, -1.0), (1.0, 1.0, 1.0)], [], [(0, 1, 3, 2), (2, 3, 7, 6), (6, 7, 5, 4), (4, 5, 1, 0), (2, 6, 4, 0), (7, 3, 1, 5)])
me_cube_006.polygons.foreach_set('use_smooth', [True] * 6)
_uv = me_cube_006.uv_layers.new(name='UVMap')
_uv.uv.foreach_set('vector', [0.375, 0.0, 0.625, 0.0, 0.625, 0.25, 0.375, 0.25, 0.375, 0.25, 0.625, 0.25, 0.625, 0.5, 0.375, 0.5, 0.375, 0.5, 0.625, 0.5, 0.625, 0.75, 0.375, 0.75, 0.375, 0.75, 0.625, 0.75, 0.625, 1.0, 0.375, 1.0, 0.125, 0.5, 0.375, 0.5, 0.375, 0.75, 0.125, 0.75, 0.625, 0.5, 0.875, 0.5, 0.875, 0.75, 0.625, 0.75])
me_cube_006.update()
me_cube_008 = bpy.data.meshes.new('Cube.008')
me_cube_008.from_pydata([(-1.0, -1.0, -1.0), (-1.0, -1.0, 1.0), (-1.0, 1.0, -1.0), (-1.0, 1.0, 1.0), (1.0, -1.0, -1.0), (1.0, -1.0, 1.0), (1.0, 1.0, -1.0), (1.0, 1.0, 1.0), (3.448, 1.0, 1.0), (3.448, 1.0, -1.0), (3.448, -1.0, -1.0), (3.448, -1.0, 1.0)], [], [(0, 1, 3, 2), (2, 3, 7, 6), (5, 4, 10, 11), (4, 5, 1, 0), (2, 6, 4, 0), (7, 3, 1, 5), (9, 8, 11, 10), (4, 6, 9, 10), (7, 5, 11, 8), (6, 7, 8, 9)])
_uv = me_cube_008.uv_layers.new(name='UVMap')
_uv.uv.foreach_set('vector', [0.25, 8.659e-05, 0.5, 8.659e-05, 0.5, 0.25, 0.25, 0.25, 0.25, 0.25, 0.5, 0.25, 0.5, 0.5, 0.25, 0.5, 0.5, 0.75, 0.25, 0.75, 0.25, 0.75, 0.5, 0.75, 0.25, 0.75, 0.5, 0.75, 0.5, 0.9999, 0.25, 0.9999, 8.659e-05, 0.5, 0.25, 0.5, 0.25, 0.75, 8.659e-05, 0.75, 0.5, 0.5, 0.75, 0.5, 0.75, 0.75, 0.5, 0.75, 0.25, 0.5, 0.5, 0.5, 0.5, 0.75, 0.25, 0.75, 0.25, 0.75, 0.25, 0.5, 0.25, 0.5, 0.25, 0.75, 0.5, 0.5, 0.5, 0.75, 0.5, 0.75, 0.5, 0.5, 0.25, 0.5, 0.5, 0.5, 0.5, 0.5, 0.25, 0.5])
me_cube_008.materials.append(None)
me_cube_008.update()
me_cube_009 = bpy.data.meshes.new('Cube.009')
me_cube_009.from_pydata([(-1.0, -1.0, -1.0), (-1.0, -1.0, 1.0), (-1.0, 1.0, -1.0), (-1.0, 1.0, 1.0), (1.0, -1.0, -1.0), (1.0, -1.0, 1.0), (1.0, 1.0, -1.0), (1.0, 1.0, 1.0)], [], [(0, 1, 3, 2), (2, 3, 7, 6), (6, 7, 5, 4), (4, 5, 1, 0), (2, 6, 4, 0), (7, 3, 1, 5)])
_uv = me_cube_009.uv_layers.new(name='UVMap')
_uv.uv.foreach_set('vector', [0.375, 0.0, 0.625, 0.0, 0.625, 0.25, 0.375, 0.25, 0.375, 0.25, 0.625, 0.25, 0.625, 0.5, 0.375, 0.5, 0.375, 0.5, 0.625, 0.5, 0.625, 0.75, 0.375, 0.75, 0.375, 0.75, 0.625, 0.75, 0.625, 1.0, 0.375, 1.0, 0.125, 0.5, 0.375, 0.5, 0.375, 0.75, 0.125, 0.75, 0.625, 0.5, 0.875, 0.5, 0.875, 0.75, 0.625, 0.75])
me_cube_009.update()
me_plane_002 = bpy.data.meshes.new('Plane.002')
me_plane_002.from_pydata([(-1.0, -1.0, 0.0), (2.297, -1.0, 0.0), (-1.0, 1.0, 0.0), (2.297, 1.0, 0.0)], [], [(0, 1, 3, 2)])
_uv = me_plane_002.uv_layers.new(name='UVMap')
_uv.uv.foreach_set('vector', [0.0, 0.0, 1.0, 0.0, 1.0, 1.0, 0.0, 1.0])
me_plane_002.update()
me_cube_010 = bpy.data.meshes.new('Cube.010')
me_cube_010.from_pydata([(-1.0, -1.0, -1.0), (-1.0, -1.0, 1.0), (-1.0, 1.0, -1.0), (-1.0, 1.0, 1.0), (1.0, -1.0, -1.0), (1.0, -1.0, 1.0), (1.0, 1.0, -1.0), (1.0, 1.0, 1.0)], [], [(0, 1, 3, 2), (2, 3, 7, 6), (6, 7, 5, 4), (4, 5, 1, 0), (2, 6, 4, 0), (7, 3, 1, 5)])
_uv = me_cube_010.uv_layers.new(name='UVMap')
_uv.uv.foreach_set('vector', [0.375, 0.0, 0.625, 0.0, 0.625, 0.25, 0.375, 0.25, 0.375, 0.25, 0.625, 0.25, 0.625, 0.5, 0.375, 0.5, 0.375, 0.5, 0.625, 0.5, 0.625, 0.75, 0.375, 0.75, 0.375, 0.75, 0.625, 0.75, 0.625, 1.0, 0.375, 1.0, 0.125, 0.5, 0.375, 0.5, 0.375, 0.75, 0.125, 0.75, 0.625, 0.5, 0.875, 0.5, 0.875, 0.75, 0.625, 0.75])
me_cube_010.update()

# ---- curves / text
txt_text = bpy.data.curves.new('Text', 'FONT')
txt_text.dimensions = '2D'
txt_text.body = 'PLAY'
txt_text.materials.append(mat_text)
txt_text.align_x = 'CENTER'
txt_text_001 = bpy.data.curves.new('Text.001', 'FONT')
txt_text_001.dimensions = '2D'
txt_text_001.body = 'OPTIONS\n'
txt_text_001.materials.append(mat_text)
txt_text_001.align_x = 'CENTER'
arm_armature = bpy.data.armatures.new('Armature')  # bones are not reproduced

# ---- objects
ob_light = bpy.data.objects.new('Light', light_light)
ob_camera = bpy.data.objects.new('Camera', cam_camera)
ob_door = bpy.data.objects.new('Door', me_cube_003)
ob_cube_003 = bpy.data.objects.new('Cube.003', me_cube_007)
ob_armature = bpy.data.objects.new('Armature', arm_armature)
ob_plane = bpy.data.objects.new('Plane', me_plane)
ob_cube = bpy.data.objects.new('Cube', me_cube)
ob_cube_001 = bpy.data.objects.new('Cube.001', me_cube_001)
ob_cube_002 = bpy.data.objects.new('Cube.002', me_cube_002)
ob_plane_001 = bpy.data.objects.new('Plane.001', me_plane_001)
ob_cube_004 = bpy.data.objects.new('Cube.004', me_cube_004)
ob_cube_005 = bpy.data.objects.new('Cube.005', me_cube_005)
ob_cube_006 = bpy.data.objects.new('Cube.006', me_cube_006)
ob_empty = bpy.data.objects.new('Empty', None)
ob_menuwall = bpy.data.objects.new('MenuWall', me_cube_008)
ob_menuwall_001 = bpy.data.objects.new('MenuWall.001', me_cube_009)
ob_text = bpy.data.objects.new('Text', txt_text)
ob_plane_002 = bpy.data.objects.new('Plane.002', me_plane_002)
ob_text_001 = bpy.data.objects.new('Text.001', txt_text_001)
ob_cube_007 = bpy.data.objects.new('Cube.007', me_cube_010)

# ---- transforms, parenting, visibility, modifiers, constraints
ob_light.location = (8.152, 2.011, 11.81)
ob_light.rotation_euler = (0.6503, 0.05522, 1.866)
ob_light.scale = (2.0, 2.0, 2.0)
ob_light.lock_rotations_4d = False
ob_light.empty_display_type = 'ARROWS'
ob_light.color = (0.0, 0.0, 0.0, 0.0)
ob_light.lineart.crease_threshold = 0.0
ob_camera.location = (4.596, -7.211, 1.178)
ob_camera.rotation_euler = (1.59, -1.358e-07, -0.5031)
ob_camera.scale = (2.0, 2.0, 2.0)
ob_camera.lock_rotations_4d = False
ob_camera.empty_display_type = 'ARROWS'
ob_camera.color = (0.0, 0.0, 0.0, 0.0)
ob_camera.display_type = 'WIRE'
ob_camera.lineart.crease_threshold = 0.0
ob_door.location = (-1.221, 3.988, 1.68)
ob_door.rotation_euler = (0.0, -0.0, -3.773)
ob_door.scale = (-0.07644, 3.024, 1.68)
_m = ob_door.modifiers.new('Smooth by Angle', 'NODES')
_m.node_group = ng_smooth_by_angle
_m.use_pin_to_last = True
_m.show_group_selector = False
ob_cube_003.parent = ob_armature
ob_cube_003.matrix_parent_inverse = Matrix(((1.0, -0.0, 0.0, -4.585e-09), (-0.0, 1.0, -0.0, 0.0), (0.0, -0.0, 1.0, -0.84), (-0.0, 0.0, -0.0, 1.0)))
ob_cube_003.location = (0.0, 0.0, 0.0)
_vg = ob_cube_003.vertex_groups.new(name='Bone')
for _i, _w in zip([2, 6, 8, 9, 10, 12, 13, 15, 16, 18, 22, 24, 26, 28, 29, 30, 31, 33, 34, 35, 36, 82, 83, 86, 87, 88, 89, 90, 91, 94, 95, 96, 97, 102], [0.03412, 0.04027, 0.0208, 0.06551, 0.05758, 0.09394, 0.08998, 0.006226, 0.1619, 0.08493, 0.6663, 0.0617, 0.3579, 0.05692, 0.1269, 0.0924, 0.02098, 0.05525, 0.01546, 0.09904, 0.05208, 0.08089, 0.06404, 0.224, 0.07406, 0.06565, 0.09002, 0.03132, 0.03784, 0.1143, 0.008561, 0.06047, 0.02592, 0.01372]): _vg.add([_i], _w, 'REPLACE')
_vg = ob_cube_003.vertex_groups.new(name='Bone.005')
for _i, _w in zip([1, 3, 5, 7, 8, 9, 10, 11, 17, 19, 20, 21, 82, 83, 84, 85, 86, 87, 88, 89, 90, 91, 92, 93, 94, 95, 96, 97, 98, 99, 102, 104, 105], [0.9681, 0.9655, 0.9513, 0.9581, 0.7007, 0.6387, 0.6323, 0.4524, 0.9861, 0.9853, 0.8903, 0.9001, 0.3192, 0.5842, 0.281, 0.1264, 0.163, 0.4029, 0.5732, 0.3289, 0.3389, 0.1813, 0.07713, 0.1479, 0.08461, 0.1867, 0.1867, 0.3204, 0.103, 0.07261, 0.008333, 0.0717, 0.1052]): _vg.add([_i], _w, 'REPLACE')
_vg = ob_cube_003.vertex_groups.new(name='Bone.003')
for _i, _w in zip([5, 7, 10, 11, 13, 14, 20, 21, 28, 82, 83, 84, 85, 90, 91, 92, 93, 98, 99, 100, 101, 106, 107, 108, 109, 114, 115, 116, 117, 122, 123, 124, 125, 130, 131, 132, 133, 138, 139, 140, 141, 146, 147, 148, 149], [0.04531, 0.0263, 0.347, 0.5577, 0.04435, 0.01513, 0.064, 0.03373, 0.005714, 0.2347, 0.3624, 0.7131, 0.6385, 0.5981, 0.5568, 0.8146, 0.846, 0.8645, 0.8339, 0.9379, 0.9802, 0.9745, 0.9661, 0.9883, 0.9982, 0.9846, 0.979, 0.9927, 0.9989, 0.9894, 0.985, 0.9949, 0.9994, 0.9993, 0.9989, 0.9996, 1.0, 0.9997, 0.9996, 0.9998, 1.0, 1.0, 0.9996, 0.9994, 0.9998]): _vg.add([_i], _w, 'REPLACE')
_vg = ob_cube_003.vertex_groups.new(name='Bone.004')
for _i, _w in zip([1, 3, 8, 9, 12, 20, 21, 86, 87, 88, 89, 94, 95, 96, 97, 102, 103, 104, 105, 110, 111, 112, 113, 118, 119, 120, 121, 126, 127, 128, 129, 134, 135, 136, 137, 142, 143, 144, 145], [0.0004401, 0.007831, 0.26, 0.3271, 0.03583, 0.01105, 0.02886, 0.3366, 0.5412, 0.362, 0.2145, 0.666, 0.7961, 0.533, 0.6284, 0.8972, 0.977, 0.8214, 0.8662, 0.9823, 0.9979, 0.9632, 0.9744, 0.9895, 0.9988, 0.9771, 0.9844, 0.993, 0.9994, 0.9836, 0.9892, 0.9995, 1.0, 0.9989, 0.9993, 0.9998, 1.0, 0.9996, 0.9997]): _vg.add([_i], _w, 'REPLACE')
_vg = ob_cube_003.vertex_groups.new(name='Bone.006')
for _i, _w in zip([0, 2, 4, 6, 13, 14, 15, 16, 18, 22, 23, 25, 26, 27, 28, 29, 30, 31, 32, 33, 34, 35, 36, 37, 38, 39, 40, 41, 82, 85, 91, 92, 99], [0.02844, 0.01528, 0.7091, 0.7496, 0.4853, 0.4968, 0.001271, 0.4032, 0.4101, 0.1155, 0.4528, 0.008375, 0.2977, 0.5717, 0.6633, 0.3979, 0.6194, 0.785, 0.7739, 0.5943, 0.03797, 0.2491, 0.2361, 0.04743, 0.01484, 0.01718, 0.01537, 0.0142, 0.1983, 0.1148, 0.1177, 0.05214, 0.03324]): _vg.add([_i], _w, 'REPLACE')
_vg = ob_cube_003.vertex_groups.new(name='Bone.009')
for _i, _w in zip([4, 6, 13, 14, 16, 18, 22, 23, 26, 27, 28, 29, 30, 31, 32, 33, 38, 39, 40, 41, 46, 47, 48, 49, 54, 55, 58, 59, 60, 61, 66, 67, 68, 69, 70, 71, 72, 73, 82, 85, 91, 92, 99], [0.2293, 0.1632, 0.3809, 0.4414, 0.01116, 0.009084, 0.0324, 0.007712, 0.005, 0.3777, 0.2426, 0.002091, 0.05266, 0.1284, 0.1552, 0.05856, 0.9625, 0.9505, 0.9506, 0.9632, 0.9837, 0.9762, 0.9759, 0.9835, 0.9991, 0.9985, 0.9981, 0.9988, 0.998, 0.9976, 0.9982, 0.9979, 0.9982, 0.9982, 0.9984, 0.9984, 0.9985, 0.9985, 0.1556, 0.09917, 0.09337, 0.03979, 0.01626]): _vg.add([_i], _w, 'REPLACE')
_vg = ob_cube_003.vertex_groups.new(name='Bone.007')
for _i, _w in zip([0, 2, 4, 6, 12, 14, 15, 16, 18, 22, 23, 24, 25, 26, 27, 29, 30, 31, 32, 33, 34, 35, 36, 37, 42, 43, 44, 45, 86, 89, 94, 96, 104], [0.7754, 0.7613, 0.0337, 0.008815, 0.4886, 0.002791, 0.5128, 0.3705, 0.4448, 0.1114, 0.4562, 0.6722, 0.7006, 0.2789, 0.009712, 0.421, 0.2156, 0.033, 0.05072, 0.2723, 0.8008, 0.5758, 0.6422, 0.8034, 0.01401, 0.01568, 0.01664, 0.01963, 0.1465, 0.2006, 0.07147, 0.1201, 0.03937]): _vg.add([_i], _w, 'REPLACE')
_vg = ob_cube_003.vertex_groups.new(name='Bone.008')
for _i, _w in zip([0, 2, 12, 15, 16, 18, 22, 23, 24, 25, 26, 34, 35, 36, 37, 42, 43, 44, 45, 50, 51, 52, 53, 56, 57, 62, 63, 64, 65, 74, 75, 76, 77, 78, 79, 80, 81, 86, 89, 94, 96, 104], [0.1646, 0.1529, 0.3756, 0.4238, 0.01105, 0.00728, 0.03198, 0.003622, 0.2335, 0.2499, 0.007279, 0.1143, 0.05478, 0.05124, 0.1266, 0.9504, 0.9619, 0.9622, 0.9501, 0.9761, 0.9835, 0.9833, 0.9754, 0.9985, 0.9989, 0.998, 0.9986, 0.9984, 0.9975, 0.9986, 0.9985, 0.9986, 0.9986, 0.9982, 0.9983, 0.9984, 0.9984, 0.1197, 0.1543, 0.05856, 0.09272, 0.01917]): _vg.add([_i], _w, 'REPLACE')
_m = ob_cube_003.modifiers.new('Armature', 'ARMATURE')
_m.object = ob_armature
ob_armature.location = (4.585e-09, 5.396, 0.84)
ob_armature.show_in_front = True
ob_plane.location = (0.0, 0.0, 0.0)
ob_plane.scale = (2.8, 4.9, 2.8)
_m = ob_plane.modifiers.new('Smooth by Angle', 'NODES')
_m.node_group = ng_smooth_by_angle
_m.use_pin_to_last = True
_m.show_group_selector = False
ob_cube.location = (-2.8, 0.0, 1.68)
ob_cube.scale = (-0.07644, 5.04, 1.68)
_m = ob_cube.modifiers.new('Smooth by Angle', 'NODES')
_m.node_group = ng_smooth_by_angle
_m.use_pin_to_last = True
_m.show_group_selector = False
ob_cube_001.location = (2.8, 0.0, 1.68)
ob_cube_001.scale = (-0.07644, 5.04, 1.68)
_m = ob_cube_001.modifiers.new('Smooth by Angle', 'NODES')
_m.node_group = ng_smooth_by_angle
_m.use_pin_to_last = True
_m.show_group_selector = False
ob_cube_002.location = (0.0, 4.76, 1.68)
ob_cube_002.rotation_euler = (0.0, -0.0, -1.571)
ob_cube_002.scale = (-0.07644, 3.024, 1.68)
ob_plane_001.location = (-0.03807, 8.321, 0.0)
ob_plane_001.scale = (1.68, 3.43, 2.8)
_m = ob_plane_001.modifiers.new('Smooth by Angle', 'NODES')
_m.node_group = ng_smooth_by_angle
_m.use_pin_to_last = True
_m.show_group_selector = False
ob_cube_004.location = (-1.68, 8.405, 1.68)
ob_cube_004.scale = (-0.07644, 3.528, 1.68)
_m = ob_cube_004.modifiers.new('Smooth by Angle', 'NODES')
_m.node_group = ng_smooth_by_angle
_m.use_pin_to_last = True
_m.show_group_selector = False
ob_cube_005.location = (1.68, 8.405, 1.68)
ob_cube_005.scale = (-0.07644, 3.528, 1.68)
_m = ob_cube_005.modifiers.new('Smooth by Angle', 'NODES')
_m.node_group = ng_smooth_by_angle
_m.use_pin_to_last = True
_m.show_group_selector = False
ob_cube_006.location = (0.07016, 11.74, 1.633)
ob_cube_006.rotation_euler = (0.0, -0.0, -1.571)
ob_cube_006.scale = (-0.07644, 1.764, 1.68)
_m = ob_cube_006.modifiers.new('Smooth by Angle', 'NODES')
_m.node_group = ng_smooth_by_angle
_m.use_pin_to_last = True
_m.show_group_selector = False
ob_empty.location = (9.3, -0.0356, 1.274)
ob_empty.rotation_euler = (1.571, 0.0, 0.0)
ob_empty.scale = (1.6, 1.6, 1.6)
ob_empty.empty_display_type = 'IMAGE'
ob_empty.empty_display_size = 5.0
ob_menuwall.location = (6.947, 2.363, 1.274)
ob_menuwall.rotation_euler = (0.0, -0.0, 0.6981)
ob_menuwall.scale = (4.054, 2.528, 1.5)
ob_menuwall_001.location = (13.21, -3.401, 1.274)
ob_menuwall_001.rotation_euler = (0.0, -0.0, 0.6981)
ob_menuwall_001.scale = (4.054, 2.528, 1.5)
ob_text.location = (9.848, 1.484, -1.866)
ob_text.rotation_euler = (1.571, -0.0, 0.6981)
ob_text.scale = (2.6, 2.6, 2.6)
ob_plane_002.location = (10.91, 2.05, -0.02602)
ob_plane_002.scale = (5.33, -6.15, 4.1)
ob_text_001.location = (9.848, 1.484, 0.5507)
ob_text_001.rotation_euler = (1.571, -0.0, 0.6981)
ob_text_001.scale = (2.6, 2.6, 2.6)
ob_cube_007.location = (16.36, 5.066, 0.5235)
ob_cube_007.scale = (0.16, 0.16, 0.5334)

# ---- collection membership
col_collection.objects.link(ob_light)
col_collection.objects.link(ob_camera)
col_collection.objects.link(ob_door)
col_collection.objects.link(ob_cube_003)
col_collection.objects.link(ob_armature)
col_wallsnfloors.objects.link(ob_plane)
col_wallsnfloors.objects.link(ob_cube)
col_wallsnfloors.objects.link(ob_cube_001)
col_wallsnfloors.objects.link(ob_cube_002)
col_wallsnfloors.objects.link(ob_plane_001)
col_wallsnfloors.objects.link(ob_cube_004)
col_wallsnfloors.objects.link(ob_cube_005)
col_wallsnfloors.objects.link(ob_cube_006)
col_menu.objects.link(ob_empty)
col_menu.objects.link(ob_menuwall)
col_menu.objects.link(ob_menuwall_001)
col_menu.objects.link(ob_text)
col_menu.objects.link(ob_plane_002)
col_menu.objects.link(ob_text_001)
col_menu.objects.link(ob_cube_007)

# ---- scene / render settings (as saved in the file)
scene.camera = ob_camera
scene.frame_start = 1; scene.frame_end = 261; scene.frame_set(143)
scene.render.engine = 'BLENDER_EEVEE_NEXT'
scene.render.fps = 30
bpy.context.view_layer.update()
